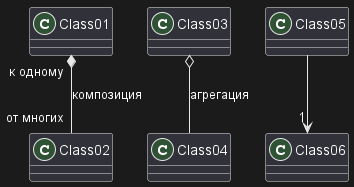

The diagram above was rendered by PlantUML. Its source (embedded in the PNG):
@startuml

Class01 "к одному" *-- "от многих" Class02 : композиция

Class03 o-- Class04 : агрегация

Class05 --> "1" Class06

@enduml